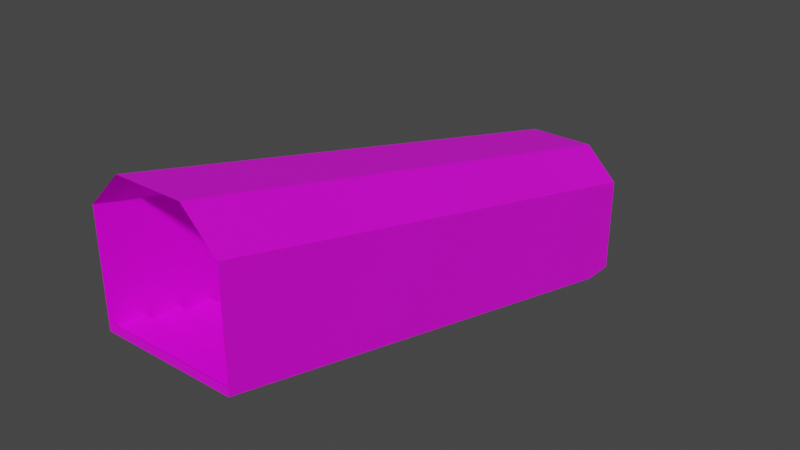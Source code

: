 # Source: 61017.blend  (saved by Blender 2.82.7; exported with 4.5.12 LTS)
import bpy
from mathutils import Matrix  # noqa: F401  (used for matrix-valued properties, if any)

bpy.ops.wm.read_factory_settings(use_empty=True)
scene = bpy.context.scene
scene.name = 'Scene'

# ---- collections
col_collection = bpy.data.collections.new('Collection'); scene.collection.children.link(col_collection)

# ---- images (referenced by path relative to the original .blend; pixels are not part of the script)
import os
ASSET_DIR = os.environ.get("B2B_ASSET_DIR", "")  # directory of the original .blend (textures are referenced by path, not embedded)
HERE = os.path.dirname(os.path.abspath(__file__))  # packed textures are extracted next to this script under _unpacked/

def load_image(name, relpath, width, height, colorspace="sRGB"):
    """Load a texture the original file referenced (path relative to the .blend, or extracted next to this script)."""
    p = next((c for c in (os.path.join(HERE, relpath), os.path.join(ASSET_DIR, relpath)) if relpath and os.path.exists(c)), "")
    if p:
        img = bpy.data.images.load(p, check_existing=True)
        img.name = name
    else:  # same state as the original file: an image datablock whose file is absent (Cycles renders it pink)
        img = bpy.data.images.new(name, width, height)
        img.source = "FILE"
        img.filepath = "//" + (relpath or name)
    img.colorspace_settings.name = colorspace
    return img
img_122_2_0_png = load_image('122_2-0.png', 'textures/122_2-0.png', 1024, 1024, 'sRGB')
img_122_4_0_png = load_image('122_4-0.png', 'textures/122_4-0.png', 1024, 1024, 'sRGB')
img_122_0_0_png = load_image('122_0-0.png', 'textures/122_0-0.png', 1024, 1024, 'sRGB')

# ---- materials (node trees are filled in below, after node groups)
mat_122_2_0 = bpy.data.materials.new('122_2-0')
mat_122_2_0.use_transparent_shadow = False
mat_122_4_0 = bpy.data.materials.new('122_4-0')
mat_122_4_0.use_transparent_shadow = False
mat_122_0_0 = bpy.data.materials.new('122_0-0')
mat_122_0_0.use_transparent_shadow = False

# ---- material node trees
mat_122_2_0.use_nodes = True; mat_122_2_0.node_tree.nodes.clear()
_N = mat_122_2_0.node_tree.nodes; _L = mat_122_2_0.node_tree.links
n0 = _N.new('ShaderNodeBsdfPrincipled'); n0.name = 'Principled BSDF'; n0.location = (0, 300)
n0.distribution = 'GGX'
n0.subsurface_method = 'BURLEY'
n0.inputs[3].default_value = 1.45
n0.inputs[27].default_value = (0.0, 0.0, 0.0, 1.0)
n0.inputs[28].default_value = 1.0
n1 = _N.new('ShaderNodeOutputMaterial'); n1.name = 'Material Output'; n1.location = (300, 300)
n2 = _N.new('ShaderNodeTexImage'); n2.name = 'Image Texture'; n2.location = (-300, 300)
n2.label = 'Base Color'
n2.image = img_122_2_0_png
_L.new(n0.outputs[0], n1.inputs[0])
_L.new(n2.outputs[0], n0.inputs[0])
n1.is_active_output = True
mat_122_4_0.use_nodes = True; mat_122_4_0.node_tree.nodes.clear()
_N = mat_122_4_0.node_tree.nodes; _L = mat_122_4_0.node_tree.links
n0 = _N.new('ShaderNodeBsdfPrincipled'); n0.name = 'Principled BSDF'; n0.location = (0, 300)
n0.distribution = 'GGX'
n0.subsurface_method = 'BURLEY'
n0.inputs[3].default_value = 1.45
n0.inputs[27].default_value = (0.0, 0.0, 0.0, 1.0)
n0.inputs[28].default_value = 1.0
n1 = _N.new('ShaderNodeOutputMaterial'); n1.name = 'Material Output'; n1.location = (300, 300)
n2 = _N.new('ShaderNodeTexImage'); n2.name = 'Image Texture'; n2.location = (-300, 300)
n2.label = 'Base Color'
n2.image = img_122_4_0_png
_L.new(n0.outputs[0], n1.inputs[0])
_L.new(n2.outputs[0], n0.inputs[0])
n1.is_active_output = True
mat_122_0_0.use_nodes = True; mat_122_0_0.node_tree.nodes.clear()
_N = mat_122_0_0.node_tree.nodes; _L = mat_122_0_0.node_tree.links
n0 = _N.new('ShaderNodeBsdfPrincipled'); n0.name = 'Principled BSDF'; n0.location = (0, 300)
n0.distribution = 'GGX'
n0.subsurface_method = 'BURLEY'
n0.inputs[3].default_value = 1.45
n0.inputs[27].default_value = (0.0, 0.0, 0.0, 1.0)
n0.inputs[28].default_value = 1.0
n1 = _N.new('ShaderNodeOutputMaterial'); n1.name = 'Material Output'; n1.location = (300, 300)
n2 = _N.new('ShaderNodeTexImage'); n2.name = 'Image Texture'; n2.location = (-300, 300)
n2.label = 'Base Color'
n2.image = img_122_0_0_png
_L.new(n0.outputs[0], n1.inputs[0])
_L.new(n2.outputs[0], n0.inputs[0])
n1.is_active_output = True

# ---- world
world_world = bpy.data.worlds.new('World'); scene.world = world_world
world_world.use_nodes = True; world_world.node_tree.nodes.clear()
_N = world_world.node_tree.nodes; _L = world_world.node_tree.links
n0 = _N.new('ShaderNodeOutputWorld'); n0.name = 'World Output'; n0.location = (300, 300)
n1 = _N.new('ShaderNodeBackground'); n1.name = 'Background'; n1.location = (10, 300)
n1.inputs[0].default_value = (0.05088, 0.05088, 0.05088, 1.0)
_L.new(n1.outputs[0], n0.inputs[0])
n0.is_active_output = True
world_world.color = (0.05088, 0.05088, 0.05088)
world_world.use_sun_shadow = False
world_world.sun_shadow_jitter_overblur = 0.0

# ---- meshes
me_model61017 = bpy.data.meshes.new('model61017')
me_model61017.from_pydata([(64.0, 192.0, 16.0), (-64.0, 192.0, 16.0), (-64.0, 160.0, 16.0), (64.0, 160.0, 16.0), (64.0, 224.0, 7.996), (-64.0, 224.0, 7.996), (-64.0, 192.0, 7.996), (64.0, 192.0, 7.996), (64.0, 256.0, -4.171e-05), (-64.0, 256.0, -4.171e-05), (-64.0, 224.0, -3.649e-05), (64.0, 224.0, -3.649e-05), (64.0, 96.0, 40.0), (-64.0, 96.0, 40.0), (-64.0, 64.0, 40.0), (64.0, 64.0, 40.0), (64.0, 128.0, 32.0), (-64.0, 128.0, 32.0), (-64.0, 96.0, 32.0), (64.0, 96.0, 32.0), (64.0, 160.0, 24.0), (-64.0, 160.0, 24.0), (-64.0, 128.0, 24.0), (64.0, 128.0, 24.0), (64.0, 1.585e-05, 64.0), (-64.0, 5.007e-06, 64.0), (-64.0, -32.0, 64.0), (64.0, -32.0, 64.0), (64.0, 32.0, 56.0), (-64.0, 32.0, 56.0), (-64.0, 3.703e-06, 56.0), (64.0, 1.454e-05, 56.0), (64.0, 64.0, 48.0), (-64.0, 64.0, 48.0), (-64.0, 32.0, 48.0), (64.0, 32.0, 48.0), (64.0, -96.0, 88.0), (-64.0, -96.0, 88.0), (-64.0, -128.0, 88.0), (64.0, -128.0, 88.0), (64.0, -64.0, 80.0), (-64.0, -64.0, 80.0), (-64.0, -96.0, 80.0), (64.0, -96.0, 80.0), (64.0, -32.0, 72.0), (-64.0, -32.0, 72.0), (-64.0, -64.0, 72.0), (64.0, -64.0, 72.0), (64.0, -192.0, 112.0), (-64.0, -192.0, 112.0), (-64.0, -224.0, 112.0), (64.0, -224.0, 112.0), (64.0, -160.0, 104.0), (-64.0, -160.0, 104.0), (-64.0, -192.0, 104.0), (64.0, -192.0, 104.0), (64.0, -128.0, 96.0), (-64.0, -128.0, 96.0), (-64.0, -160.0, 96.0), (64.0, -160.0, 96.0), (64.0, -224.0, 120.0), (-64.0, -224.0, 120.0), (-64.0, -256.0, 120.0), (64.0, -256.0, 120.0), (64.0, 192.0, 7.996), (-64.0, 192.0, 7.996), (-64.0, 192.0, 16.0), (64.0, 192.0, 16.0), (64.0, 224.0, -3.649e-05), (-64.0, 224.0, -3.649e-05), (-64.0, 224.0, 7.996), (64.0, 224.0, 7.996), (64.0, 96.0, 32.0), (-64.0, 96.0, 32.0), (-64.0, 96.0, 40.0), (64.0, 96.0, 40.0), (64.0, 128.0, 24.0), (-64.0, 128.0, 24.0), (-64.0, 128.0, 32.0), (64.0, 128.0, 32.0), (64.0, 160.0, 16.0), (-64.0, 160.0, 16.0), (-64.0, 160.0, 24.0), (64.0, 160.0, 24.0), (64.0, 1.454e-05, 56.0), (-64.0, 3.703e-06, 56.0), (-64.0, 5.007e-06, 64.0), (64.0, 1.585e-05, 64.0), (64.0, 32.0, 48.0), (-64.0, 32.0, 48.0), (-64.0, 32.0, 56.0), (64.0, 32.0, 56.0), (64.0, 64.0, 40.0), (-64.0, 64.0, 40.0), (-64.0, 64.0, 48.0), (64.0, 64.0, 48.0), (64.0, -96.0, 80.0), (-64.0, -96.0, 80.0), (-64.0, -96.0, 88.0), (64.0, -96.0, 88.0), (64.0, -64.0, 72.0), (-64.0, -64.0, 72.0), (-64.0, -64.0, 80.0), (64.0, -64.0, 80.0), (64.0, -32.0, 64.0), (-64.0, -32.0, 64.0), (-64.0, -32.0, 72.0), (64.0, -32.0, 72.0), (64.0, -192.0, 104.0), (-64.0, -192.0, 104.0), (-64.0, -192.0, 112.0), (64.0, -192.0, 112.0), (64.0, -160.0, 96.0), (-64.0, -160.0, 96.0), (-64.0, -160.0, 104.0), (64.0, -160.0, 104.0), (64.0, -128.0, 88.0), (-64.0, -128.0, 88.0), (-64.0, -128.0, 96.0), (64.0, -128.0, 96.0), (64.0, -256.0, 120.0), (-64.0, -256.0, 120.0), (-64.0, -256.0, 128.0), (64.0, -256.0, 128.0), (64.0, -224.0, 112.0), (-64.0, -224.0, 112.0), (-64.0, -224.0, 120.0), (64.0, -224.0, 120.0), (64.0, 256.0, 96.0), (64.0, -256.0, 224.0), (32.0, -256.0, 256.0), (32.0, 256.0, 128.0), (-64.0, 256.0, 96.0), (-32.0, 256.0, 128.0), (-32.0, -256.0, 256.0), (-64.0, -256.0, 224.0), (64.0, -256.0, 128.0), (64.0, -256.0, 224.0), (64.0, 256.0, 96.0), (64.0, 256.0, -4.171e-05), (-64.0, -256.0, 224.0), (-64.0, -256.0, 128.0), (-64.0, 256.0, -4.171e-05), (-64.0, 256.0, 96.0), (-64.0, -256.0, 120.0), (-64.0, 224.0, -3.649e-05), (64.0, 224.0, -3.649e-05), (64.0, -256.0, 120.0)], [], [(0, 1, 2), (0, 2, 3), (4, 5, 6), (4, 6, 7), (8, 9, 10), (8, 10, 11), (12, 13, 14), (12, 14, 15), (16, 17, 18), (16, 18, 19), (20, 21, 22), (20, 22, 23), (24, 25, 26), (24, 26, 27), (28, 29, 30), (28, 30, 31), (32, 33, 34), (32, 34, 35), (36, 37, 38), (36, 38, 39), (40, 41, 42), (40, 42, 43), (44, 45, 46), (44, 46, 47), (48, 49, 50), (48, 50, 51), (52, 53, 54), (52, 54, 55), (56, 57, 58), (56, 58, 59), (60, 61, 62), (60, 62, 63), (64, 65, 66), (64, 66, 67), (68, 69, 70), (68, 70, 71), (72, 73, 74), (72, 74, 75), (76, 77, 78), (76, 78, 79), (80, 81, 82), (80, 82, 83), (84, 85, 86), (84, 86, 87), (88, 89, 90), (88, 90, 91), (92, 93, 94), (92, 94, 95), (96, 97, 98), (96, 98, 99), (100, 101, 102), (100, 102, 103), (104, 105, 106), (104, 106, 107), (108, 109, 110), (108, 110, 111), (112, 113, 114), (112, 114, 115), (116, 117, 118), (116, 118, 119), (120, 121, 122), (120, 122, 123), (124, 125, 126), (124, 126, 127), (128, 129, 130), (128, 130, 131), (134, 131, 130), (134, 133, 131), (132, 133, 134), (132, 134, 135), (136, 137, 138), (136, 138, 139), (140, 141, 142), (140, 142, 143), (141, 145, 142), (141, 144, 145), (136, 146, 147), (136, 139, 146)])
me_model61017.polygons.foreach_set('material_index', [0, 0, 0, 0, 0, 0, 0, 0, 0, 0, 0, 0, 0, 0, 0, 0, 0, 0, 0, 0, 0, 0, 0, 0, 0, 0, 0, 0, 0, 0, 0, 0, 1, 1, 1, 1, 1, 1, 1, 1, 1, 1, 1, 1, 1, 1, 1, 1, 1, 1, 1, 1, 1, 1, 1, 1, 1, 1, 1, 1, 1, 1, 1, 1, 1, 1, 1, 1, 1, 1, 2, 2, 2, 2, 2, 2, 2, 2])
_uv = me_model61017.uv_layers.new(name='model61017-uv')
_uv.uv.foreach_set('vector', [0.0, -3.5, 1.0, -3.5, 0.999, -3.25, 0.0, -3.5, 0.999, -3.25, 0.0, -3.25, 0.0, -3.75, 1.0, -3.75, 0.999, -3.5, 0.0, -3.75, 0.999, -3.5, 0.0, -3.5, 0.0, -4.0, 1.0, -4.0, 0.999, -3.75, 0.0, -4.0, 0.999, -3.75, 0.0, -3.75, 0.0, -2.75, 1.0, -2.75, 0.999, -2.5, 0.0, -2.75, 0.999, -2.5, 0.0, -2.5, 0.0, -3.0, 1.0, -3.0, 0.999, -2.75, 0.0, -3.0, 0.999, -2.75, 0.0, -2.75, 0.0, -3.25, 1.0, -3.25, 0.999, -3.0, 0.0, -3.25, 0.999, -3.0, 0.0, -3.0, 0.0, -2.0, 1.0, -2.0, 0.999, -1.75, 0.0, -2.0, 0.999, -1.75, 0.0, -1.75, 0.0, -2.25, 1.0, -2.25, 0.999, -1.999, 0.0, -2.25, 0.999, -1.999, 0.0, -2.0, 0.0, -2.5, 1.0, -2.5, 0.999, -2.25, 0.0, -2.5, 0.999, -2.25, 0.0, -2.25, 0.0, -1.25, 1.0, -1.25, 0.999, -1.0, 0.0, -1.25, 0.999, -1.0, 0.0, -1.0, 0.0, -1.5, 1.0, -1.5, 0.999, -1.25, 0.0, -1.5, 0.999, -1.25, 0.0, -1.25, 0.0, -1.75, 1.0, -1.75, 0.999, -1.5, 0.0, -1.75, 0.999, -1.5, 0.0, -1.5, 0.0, -0.5, 1.0, -0.5, 0.999, -0.25, 0.0, -0.5, 0.999, -0.25, 0.0, -0.25, 0.0, -0.75, 1.0, -0.75, 0.999, -0.5, 0.0, -0.75, 0.999, -0.5, 0.0, -0.5, 0.0, -1.0, 1.0, -1.0, 0.999, -0.75, 0.0, -1.0, 0.999, -0.75, 0.0, -0.75, 0.0, -0.25, 1.0, -0.25, 0.999, 0.0, 0.0, -0.25, 0.999, 0.0, 0.0, 0.0, 0.0, -0.666, 2.0, -0.666, 1.999, -0.334, 0.0, -0.666, 1.999, -0.334, 0.0, -0.334, 0.0, -1.0, 2.0, -1.0, 1.999, -0.6641, 0.0, -1.0, 1.999, -0.6641, 0.0, -0.666, 0.0, -0.666, 2.0, -0.666, 1.999, -0.334, 0.0, -0.666, 1.999, -0.334, 0.0, -0.334, 0.0, -1.0, 2.0, -1.0, 1.999, -0.666, 0.0, -1.0, 1.999, -0.666, 0.0, -0.666, 0.0, -0.334, 2.0, -0.334, 1.999, 0.0, 0.0, -0.334, 1.999, 0.0, 0.0, 0.0, 0.0, -0.666, 2.0, -0.666, 1.999, -0.334, 0.0, -0.666, 1.999, -0.334, 0.0, -0.334, 0.0, -1.0, 2.0, -1.0, 1.999, -0.666, 0.0, -1.0, 1.999, -0.666, 0.0, -0.666, 0.0, -0.334, 2.0, -0.334, 1.999, 0.0, 0.0, -0.334, 1.999, 0.0, 0.0, 0.0, 0.0, -0.666, 2.0, -0.666, 1.999, -0.334, 0.0, -0.666, 1.999, -0.334, 0.0, -0.334, 0.0, -1.0, 2.0, -1.0, 1.999, -0.666, 0.0, -1.0, 1.999, -0.666, 0.0, -0.666, 0.0, -0.334, 2.0, -0.334, 1.999, 0.0, 0.0, -0.334, 1.999, 0.0, 0.0, 0.0, 0.0, -0.666, 2.0, -0.666, 1.999, -0.334, 0.0, -0.666, 1.999, -0.334, 0.0, -0.334, 0.0, -1.0, 2.0, -1.0, 1.999, -0.666, 0.0, -1.0, 1.999, -0.666, 0.0, -0.666, 0.0, -0.334, 2.0, -0.334, 1.999, 0.0, 0.0, -0.334, 1.999, 0.0, 0.0, 0.0, 0.0, -0.3281, 2.0, -0.3281, 1.999, 0.0, 0.0, -0.3281, 1.999, 0.0, 0.0, 0.0, 0.0, -0.334, 2.0, -0.334, 1.999, 0.0, 0.0, -0.334, 1.999, 0.0, 0.0, 0.0, 4.021, 2.047, -0.018, 2.056, -0.01877, 1.027, 4.021, 2.047, -0.01877, 1.027, 4.02, 1.017, -0.01933, 0.04718, 4.02, 1.017, -0.01877, 1.027, -0.01933, 0.04718, 4.019, 0.03791, 4.02, 1.017, 4.019, -1.004, 4.019, 0.03791, -0.01933, 0.04718, 4.019, -1.004, -0.01933, 0.04718, -0.01934, -0.995, 7.664, -3.0, 8.008, -0.005859, 0.3438, 0.0, 7.664, -3.0, 0.3438, 0.0, 0.0, -2.994, 0.0, -0.005859, 0.3359, -3.0, 8.0, -2.992, 0.0, -0.005859, 8.0, -2.992, 7.664, 0.0, 0.3359, -3.0, 7.601, -3.237, 8.0, -2.992, 0.3359, -3.0, 0.3703, -3.328, 7.601, -3.237, 7.664, -3.0, 0.4375, -3.281, 7.641, -3.328, 7.664, -3.0, 0.0, -2.994, 0.4375, -3.281])
me_model61017.materials.append(mat_122_2_0)
me_model61017.materials.append(mat_122_4_0)
me_model61017.materials.append(mat_122_0_0)
me_model61017.use_remesh_fix_poles = True
me_model61017.use_remesh_preserve_attributes = False
me_model61017.use_mirror_vertex_groups = False
me_model61017.update()

# ---- objects
ob_model61017_node = bpy.data.objects.new('model61017-node', me_model61017)

# ---- transforms, parenting, visibility, modifiers, constraints
ob_model61017_node.location = (0.0, 0.0, 0.0)
ob_model61017_node.lineart.crease_threshold = 0.0

# ---- collection membership
col_collection.objects.link(ob_model61017_node)

# ---- scene / render settings (as saved in the file)
scene.frame_start = 1; scene.frame_end = 250; scene.frame_set(1)
scene.render.engine = 'BLENDER_EEVEE_NEXT'
scene.cycles.use_denoising = False
scene.cycles.samples = 128
scene.cycles.sampling_pattern = 'TABULATED_SOBOL'
scene.cycles.use_adaptive_sampling = False
scene.cycles.use_light_tree = False
scene.view_settings.view_transform = 'Filmic'
bpy.context.view_layer.update()

# ---- added for rendering (the .blend has no active camera and no usable light): camera, sun
cam_auto = bpy.data.cameras.new('AutoCamera')
cam_auto.lens = 50.0
cam_auto.sensor_width = 36.0
cam_auto.clip_end = 9524.44
ob_auto_camera = bpy.data.objects.new('AutoCamera', cam_auto)
scene.collection.objects.link(ob_auto_camera)
ob_auto_camera.location = (542.706, -651.245, 562.164)
ob_auto_camera.rotation_euler = (1.09748, -7.21219e-08, 0.694738)
scene.camera = ob_auto_camera
light_auto_sun = bpy.data.lights.new('AutoSun', 'SUN')
light_auto_sun.energy = 3.0
light_auto_sun.angle = 0.0523599
ob_auto_sun = bpy.data.objects.new('AutoSun', light_auto_sun)
scene.collection.objects.link(ob_auto_sun)
ob_auto_sun.rotation_euler = (0.872665, 0.174533, 0.523599)
bpy.context.view_layer.update()
